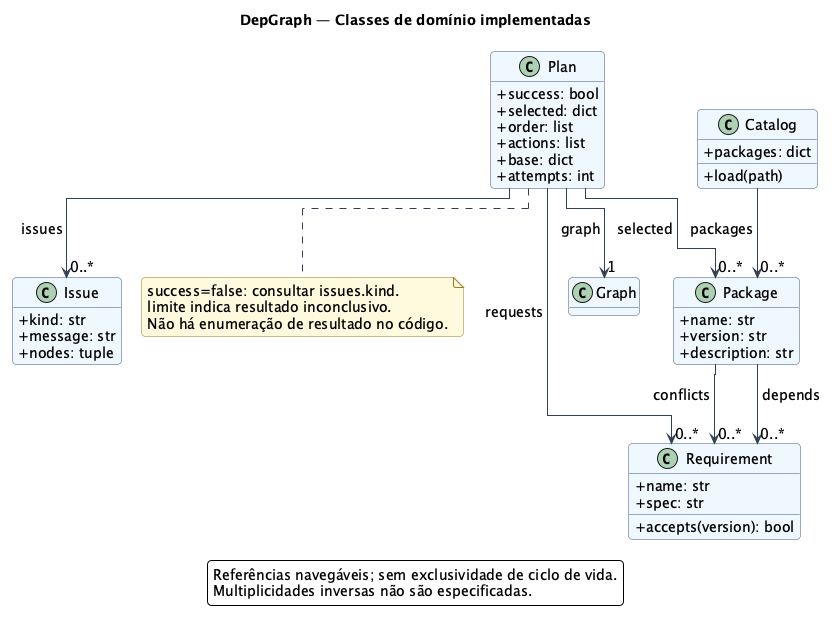

The diagram above was rendered by PlantUML. Its source (embedded in the PNG):
@startuml
!include estilo.puml
!pragma layout elk
title DepGraph — Classes de domínio implementadas
hide empty methods
class Requirement {
 +name: str
 +spec: str
 +accepts(version): bool
}
class Package {
 +name: str
 +version: str
 +description: str
}
class Catalog {
 +packages: dict
 +load(path)
}
class Plan {
 +success: bool
 +selected: dict
 +order: list
 +actions: list
 +base: dict
 +attempts: int
}
class Issue {
 +kind: str
 +message: str
 +nodes: tuple
}
class Graph
Catalog --> "0..*" Package : packages
Package --> "0..*" Requirement : depends
Package --> "0..*" Requirement : conflicts
Plan --> "0..*" Requirement : requests
Plan --> "0..*" Package : selected
Plan --> "0..*" Issue : issues
Plan --> "1" Graph : graph
note bottom of Plan
 success=false: consultar issues.kind.
 limite indica resultado inconclusivo.
 Não há enumeração de resultado no código.
end note
legend bottom
 Referências navegáveis; sem exclusividade de ciclo de vida.
 Multiplicidades inversas não são especificadas.
endlegend
@enduml